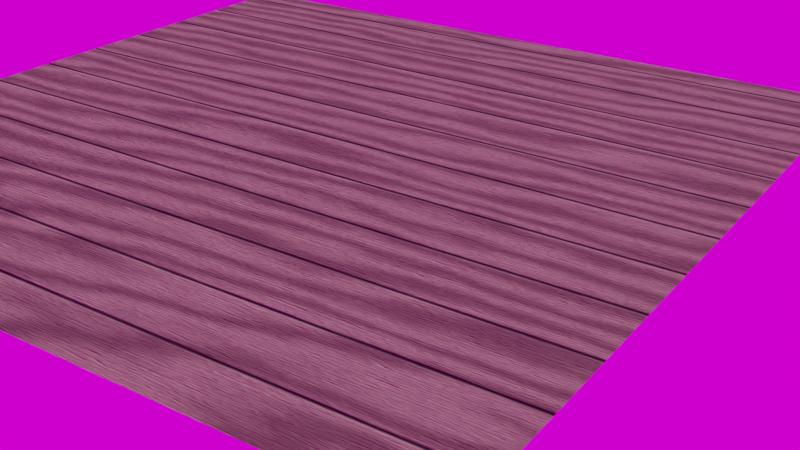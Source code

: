 # Source: floor.blend  (saved by Blender 2.81.3; exported with 4.5.12 LTS)
import bpy
from mathutils import Matrix  # noqa: F401  (used for matrix-valued properties, if any)

bpy.ops.wm.read_factory_settings(use_empty=True)
scene = bpy.context.scene
scene.name = 'Scene'

# ---- collections
col_collection = bpy.data.collections.new('Collection'); scene.collection.children.link(col_collection)

# ---- images (referenced by path relative to the original .blend; pixels are not part of the script)
import os
ASSET_DIR = os.environ.get("B2B_ASSET_DIR", "")  # directory of the original .blend (textures are referenced by path, not embedded)
HERE = os.path.dirname(os.path.abspath(__file__))  # packed textures are extracted next to this script under _unpacked/

def load_image(name, relpath, width, height, colorspace="sRGB"):
    """Load a texture the original file referenced (path relative to the .blend, or extracted next to this script)."""
    p = next((c for c in (os.path.join(HERE, relpath), os.path.join(ASSET_DIR, relpath)) if relpath and os.path.exists(c)), "")
    if p:
        img = bpy.data.images.load(p, check_existing=True)
        img.name = name
    else:  # same state as the original file: an image datablock whose file is absent (Cycles renders it pink)
        img = bpy.data.images.new(name, width, height)
        img.source = "FILE"
        img.filepath = "//" + (relpath or name)
    img.colorspace_settings.name = colorspace
    return img
img_nermel_mep = load_image('nermel mep', '', 4096, 4096, 'sRGB')
img_cayley_interior_8k_hdr = load_image('cayley_interior_8k.hdr', 'cayley_interior_8k.hdr', 1024, 1024, 'Linear Rec.709')

# ---- materials (node trees are filled in below, after node groups)
mat_material_003 = bpy.data.materials.new('Material.003')
mat_material_003.roughness = 0.25

# ---- material node trees
mat_material_003.use_nodes = True; mat_material_003.node_tree.nodes.clear()
_N = mat_material_003.node_tree.nodes; _L = mat_material_003.node_tree.links
n0 = _N.new('NodeFrame'); n0.name = 'Frame.001'; n0.location = (-1735, 654)
n0.width = 635
n1 = _N.new('NodeFrame'); n1.name = 'Frame'; n1.location = (-1726, 1014)
n1.width = 673
n2 = _N.new('NodeFrame'); n2.name = 'Frame.002'; n2.location = (-1713, 312)
n2.width = 595
n3 = _N.new('NodeFrame'); n3.name = 'Frame.003'; n3.location = (-1792, -23)
n3.width = 627
n4 = _N.new('ShaderNodeTexCoord'); n4.name = 'Texture Coordinate.001'; n4.location = (30, -39)
n5 = _N.new('ShaderNodeMapping'); n5.name = 'Mapping.001'; n5.location = (188, -30)
n5.inputs[2].default_value = (0.0, 0.0, 0.7854)
n6 = _N.new('ShaderNodeInvert'); n6.name = 'Invert.001'; n6.location = (-698, 203)
n7 = _N.new('ShaderNodeInvert'); n7.name = 'Invert'; n7.location = (-585, 683)
n8 = _N.new('ShaderNodeMix'); n8.name = 'Mix.004'; n8.location = (-88, 780)
n8.data_type = 'RGBA'
n8.blend_type = 'MULTIPLY'
n8.clamp_result = True
n8.inputs[0].default_value = 1.0
n8.inputs[7].default_value = (0.8599, 0.8599, 0.8599, 1.0)
n9 = _N.new('ShaderNodeValToRGB'); n9.name = 'ColorRamp.003'; n9.location = (303, 757)
while len(n9.color_ramp.elements) > 1: n9.color_ramp.elements.remove(n9.color_ramp.elements[-1])
n9.color_ramp.elements[0].position = 0.0; n9.color_ramp.elements[0].color = (0.8556, 0.8556, 0.8556, 1.0)
_e = n9.color_ramp.elements.new(1.0); _e.color = (1.0, 1.0, 1.0, 1.0)
n10 = _N.new('ShaderNodeBump'); n10.name = 'Bump'; n10.location = (-20, 116)
n10.width = 143
n10.inputs[1].default_value = 8.1
n10.inputs[2].default_value = 1.0
n11 = _N.new('ShaderNodeMix'); n11.name = 'Mix'; n11.location = (-765, 944)
n11.data_type = 'RGBA'
n11.blend_type = 'MULTIPLY'
n11.inputs[0].default_value = 1.0
n12 = _N.new('ShaderNodeTexNoise'); n12.name = 'Musgrave Texture'; n12.location = (-385, 886)
n12.width = 150
n12.normalize = False
n12.inputs[2].default_value = 2.8
n12.inputs[3].default_value = 1.0
n12.inputs[4].default_value = 1.0
n12.inputs[5].default_value = 1.0
n13 = _N.new('ShaderNodeValToRGB'); n13.name = 'ColorRamp.002'; n13.location = (-197, 743)
n13.width = 241
n13.hide = True
while len(n13.color_ramp.elements) > 1: n13.color_ramp.elements.remove(n13.color_ramp.elements[-1])
n13.color_ramp.elements[0].position = 0.0; n13.color_ramp.elements[0].color = (0.3801, 0.3801, 0.3801, 1.0)
_e = n13.color_ramp.elements.new(1.0); _e.color = (0.9551, 0.9551, 0.9551, 1.0)
n14 = _N.new('ShaderNodeTexImage'); n14.name = 'Image Texture'; n14.location = (184, -96)
n14.image = img_nermel_mep
n15 = _N.new('ShaderNodeMix'); n15.name = 'Mix.001'; n15.location = (-963, 949)
n15.data_type = 'RGBA'
n15.inputs[6].default_value = (0.6685, 0.4971, 0.3318, 1.0)
n15.inputs[7].default_value = (0.2825, 0.1784, 0.1288, 1.0)
n16 = _N.new('ShaderNodeMapping'); n16.name = 'Mapping'; n16.location = (210, -30)
n16.inputs[2].default_value = (0.0, 0.0, 0.7854)
n16.inputs[3].default_value = (4.5, 1.0, 1.0)
n17 = _N.new('ShaderNodeTexCoord'); n17.name = 'Texture Coordinate'; n17.location = (30, -48)
n18 = _N.new('ShaderNodeTexWave'); n18.name = 'Wave Texture.001'; n18.location = (493, -47)
n18.wave_type = 'RINGS'
n18.bands_direction = 'DIAGONAL'
n18.rings_direction = 'SPHERICAL'
n18.inputs[1].default_value = 2.0
n18.inputs[2].default_value = 7.5
n18.inputs[3].default_value = 6.2
n18.inputs[4].default_value = 1.7
n18.inputs[6].default_value = 1.571
n19 = _N.new('ShaderNodeTexWave'); n19.name = 'Wave Texture'; n19.location = (455, -40)
n19.bands_direction = 'DIAGONAL'
n19.rings_direction = 'SPHERICAL'
n19.inputs[6].default_value = 1.571
n20 = _N.new('ShaderNodeMapping'); n20.name = 'Mapping.002'; n20.location = (148, -30)
n20.inputs[2].default_value = (0.0, 0.0, 0.7854)
n20.inputs[3].default_value = (25.0, 1.0, 1.0)
n21 = _N.new('ShaderNodeTexCoord'); n21.name = 'Texture Coordinate.002'; n21.location = (30, -54)
n21.width = 100
n22 = _N.new('ShaderNodeTexWave'); n22.name = 'Wave Texture.002'; n22.location = (433, -49)
n22.width = 132
n22.bands_direction = 'DIAGONAL'
n22.rings_direction = 'SPHERICAL'
n22.inputs[2].default_value = 11.25
n22.inputs[3].default_value = 4.3
n22.inputs[6].default_value = 1.571
n23 = _N.new('ShaderNodeTexCoord'); n23.name = 'Texture Coordinate.003'; n23.location = (30, -34)
n24 = _N.new('ShaderNodeMix'); n24.name = 'Mix.006'; n24.location = (-348, 84)
n24.width = 164
n24.data_type = 'RGBA'
n24.blend_type = 'ADD'
n24.inputs[0].default_value = 1.0
n25 = _N.new('ShaderNodeMapping'); n25.name = 'Mapping.004'; n25.location = (196, -30)
n25.inputs[2].default_value = (0.0, 0.0, 0.7854)
n25.inputs[3].default_value = (50.0, 1.0, 1.0)
n26 = _N.new('ShaderNodeTexNoise'); n26.name = 'Noise Texture'; n26.location = (457, -32)
n26.inputs[2].default_value = 100.0
n26.inputs[3].default_value = 10.7
n26.inputs[8].default_value = 0.1
n27 = _N.new('ShaderNodeMix'); n27.name = 'Mix.005'; n27.location = (-101, 493)
n27.data_type = 'RGBA'
n27.blend_type = 'ADD'
n27.inputs[0].default_value = 1.0
n28 = _N.new('ShaderNodeMix'); n28.name = 'Mix.003'; n28.location = (65, 776)
n28.data_type = 'RGBA'
n28.blend_type = 'ADD'
n28.inputs[0].default_value = 1.0
n29 = _N.new('ShaderNodeOutputMaterial'); n29.name = 'Material Output'; n29.location = (907, 991)
n30 = _N.new('ShaderNodeMix'); n30.name = 'Mix.002'; n30.location = (-721, 490)
n30.data_type = 'RGBA'
n30.blend_type = 'MULTIPLY'
n30.inputs[0].default_value = 1.0
n31 = _N.new('ShaderNodeBsdfPrincipled'); n31.name = 'Principled BSDF'; n31.location = (622, 996)
n31.distribution = 'GGX'
n31.subsurface_method = 'BURLEY'
n31.inputs[3].default_value = 1.45
n31.inputs[27].default_value = (0.0, 0.0, 0.0, 1.0)
n31.inputs[28].default_value = 1.0
n32 = _N.new('ShaderNodeValToRGB'); n32.name = 'ColorRamp'; n32.location = (-1007, 656)
while len(n32.color_ramp.elements) > 1: n32.color_ramp.elements.remove(n32.color_ramp.elements[-1])
n32.color_ramp.elements[0].position = 0.0; n32.color_ramp.elements[0].color = (0.0, 0.0, 0.0, 1.0)
_e = n32.color_ramp.elements.new(0.01); _e.color = (1.0, 1.0, 1.0, 1.0)
n33 = _N.new('ShaderNodeValToRGB'); n33.name = 'ColorRamp.001'; n33.location = (-991, 251)
n33.width = 161
while len(n33.color_ramp.elements) > 1: n33.color_ramp.elements.remove(n33.color_ramp.elements[-1])
n33.color_ramp.elements[0].position = 0.0; n33.color_ramp.elements[0].color = (0.0, 0.0, 0.0, 1.0)
_e = n33.color_ramp.elements.new(0.0625); _e.color = (1.0, 1.0, 1.0, 1.0)
n4.parent = n0
n5.parent = n0
n16.parent = n1
n17.parent = n1
n18.parent = n1
n19.parent = n0
n20.parent = n2
n21.parent = n2
n22.parent = n2
n23.parent = n3
n25.parent = n3
n26.parent = n3
_L.new(n16.outputs[0], n18.inputs[0])
_L.new(n17.outputs[0], n16.inputs[0])
_L.new(n5.outputs[0], n19.inputs[0])
_L.new(n4.outputs[0], n5.inputs[0])
_L.new(n20.outputs[0], n22.inputs[0])
_L.new(n21.outputs[0], n20.inputs[0])
_L.new(n15.outputs[2], n11.inputs[6])
_L.new(n11.outputs[2], n31.inputs[0])
_L.new(n32.outputs[0], n11.inputs[7])
_L.new(n32.outputs[0], n30.inputs[6])
_L.new(n33.outputs[0], n30.inputs[7])
_L.new(n13.outputs[0], n8.inputs[6])
_L.new(n8.outputs[2], n28.inputs[6])
_L.new(n28.outputs[2], n9.inputs[0])
_L.new(n32.outputs[0], n7.inputs[1])
_L.new(n9.outputs[0], n31.inputs[2])
_L.new(n27.outputs[2], n28.inputs[7])
_L.new(n33.outputs[0], n6.inputs[1])
_L.new(n10.outputs[0], n31.inputs[5])
_L.new(n6.outputs[0], n27.inputs[7])
_L.new(n24.outputs[2], n10.inputs[3])
_L.new(n23.outputs[0], n25.inputs[0])
_L.new(n30.outputs[2], n24.inputs[6])
_L.new(n12.outputs[0], n13.inputs[0])
_L.new(n7.outputs[0], n27.inputs[6])
_L.new(n18.outputs[1], n15.inputs[0])
_L.new(n19.outputs[1], n32.inputs[0])
_L.new(n22.outputs[1], n33.inputs[0])
_L.new(n26.outputs[1], n24.inputs[7])
_L.new(n25.outputs[0], n26.inputs[0])
_L.new(n31.outputs[0], n29.inputs[0])
n29.is_active_output = True

# ---- world
world_world = bpy.data.worlds.new('World'); scene.world = world_world
world_world.use_nodes = True; world_world.node_tree.nodes.clear()
_N = world_world.node_tree.nodes; _L = world_world.node_tree.links
n0 = _N.new('ShaderNodeOutputWorld'); n0.name = 'World Output'; n0.location = (300, 300)
n1 = _N.new('ShaderNodeBackground'); n1.name = 'Background'; n1.location = (10, 300)
n2 = _N.new('ShaderNodeTexEnvironment'); n2.name = 'Environment Texture'; n2.location = (-280, 275)
n3 = _N.new('ShaderNodeTexEnvironment'); n3.name = 'Environment Texture.001'; n3.location = (-280, 275)
n3.image = img_cayley_interior_8k_hdr
_L.new(n1.outputs[0], n0.inputs[0])
_L.new(n3.outputs[0], n1.inputs[0])
n0.is_active_output = True
world_world.color = (0.05088, 0.05088, 0.05088)
world_world.use_sun_shadow = False
world_world.sun_shadow_jitter_overblur = 0.0

# ---- cameras
cam_camera_001 = bpy.data.cameras.new('Camera.001')
cam_camera_001.dof.focus_distance = 0.0

# ---- meshes
me_plane = bpy.data.meshes.new('Plane')
me_plane.from_pydata([(-17.55, -17.55, 0.0), (17.55, -17.55, 0.0), (-17.55, 17.55, 0.0), (17.55, 17.55, 0.0)], [], [(0, 1, 3, 2)])
_uv = me_plane.uv_layers.new(name='UVMap')
_uv.uv.foreach_set('vector', [9.998e-05, 0.0001001, 0.9999, 9.998e-05, 0.9999, 0.9999, 9.998e-05, 0.9999])
me_plane.materials.append(mat_material_003)
me_plane.use_remesh_preserve_volume = False
me_plane.use_remesh_preserve_attributes = False
me_plane.use_mirror_vertex_groups = False
me_plane.update()

# ---- objects
ob_camera = bpy.data.objects.new('Camera', cam_camera_001)
ob_plane = bpy.data.objects.new('Plane', me_plane)

# ---- transforms, parenting, visibility, modifiers, constraints
ob_camera.location = (-7.604, -6.166, 3.862)
ob_camera.rotation_euler = (1.116, 2.132e-05, -0.9713)
ob_camera.lineart.crease_threshold = 0.0
ob_plane.location = (0.0, 0.0, 0.0)
ob_plane.scale = (0.2217, 0.2217, 0.2217)
ob_plane.lineart.crease_threshold = 0.0

# ---- collection membership
col_collection.objects.link(ob_camera)
col_collection.objects.link(ob_plane)

# ---- scene / render settings (as saved in the file)
scene.camera = ob_camera
scene.frame_start = 1; scene.frame_end = 300; scene.frame_set(1)
scene.render.engine = 'CYCLES'
scene.render.fps = 60
scene.cycles.use_denoising = False
scene.cycles.samples = 512
scene.cycles.sampling_pattern = 'TABULATED_SOBOL'
scene.cycles.use_adaptive_sampling = False
scene.cycles.use_light_tree = False
scene.cycles.bake_type = 'NORMAL'
scene.view_settings.view_transform = 'Filmic'
bpy.context.view_layer.update()

# ---- added for rendering (the .blend has no usable light): sun
light_auto_sun = bpy.data.lights.new('AutoSun', 'SUN')
light_auto_sun.energy = 3.0
light_auto_sun.angle = 0.0523599
ob_auto_sun = bpy.data.objects.new('AutoSun', light_auto_sun)
scene.collection.objects.link(ob_auto_sun)
ob_auto_sun.rotation_euler = (0.872665, 0.174533, 0.523599)
bpy.context.view_layer.update()
